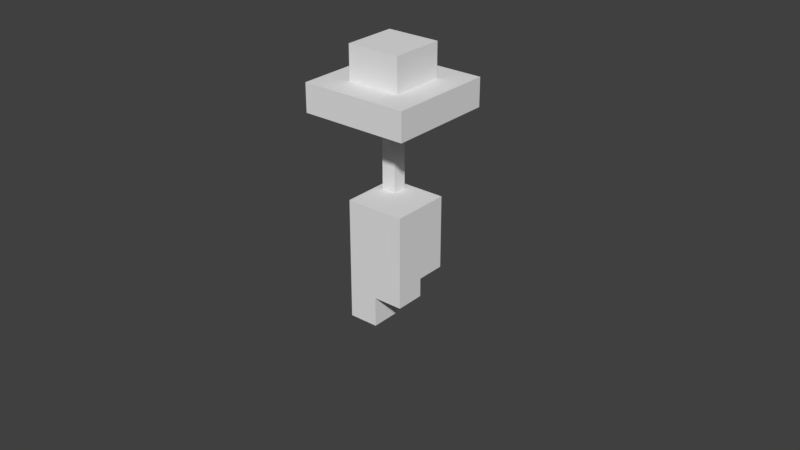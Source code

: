 # Source: misc.blend  (saved by Blender 2.79.0; exported with 4.5.12 LTS)
import bpy
from mathutils import Matrix  # noqa: F401  (used for matrix-valued properties, if any)

bpy.ops.wm.read_factory_settings(use_empty=True)
scene = bpy.context.scene
scene.name = 'Scene'

# ---- collections
col_collection_1 = bpy.data.collections.new('Collection 1'); scene.collection.children.link(col_collection_1)
col_collection_1.hide_render = True
col_collection_1.hide_viewport = True
col_collection_2 = bpy.data.collections.new('Collection 2'); scene.collection.children.link(col_collection_2)

# ---- materials (node trees are filled in below, after node groups)
mat_material = bpy.data.materials.new('Material')
mat_material.alpha_threshold = 0.0
mat_material.use_transparent_shadow = False
mat_material.diffuse_color = (1.0, 1.0, 1.0, 1.0)
mat_material.roughness = 0.5
mat_material.specular_intensity = 0.0
mat_material.line_color = (0.0, 0.0, 0.0, 1.0)
mat_ground = bpy.data.materials.new('ground')
mat_grass = bpy.data.materials.new('grass')
mat_leafs = bpy.data.materials.new('leafs')
mat_wood = bpy.data.materials.new('wood')

# ---- material node trees

# ---- world
world_world = bpy.data.worlds.new('World'); scene.world = world_world
world_world.color = (0.05088, 0.05088, 0.05088)
world_world.use_sun_shadow = False
world_world.sun_shadow_jitter_overblur = 0.0
world_world.cycles.sampling_method = 'MANUAL'

# ---- meshes
me_cloud = bpy.data.meshes.new('cloud')
me_cloud.from_pydata([(1.0, 1.0, -1.0), (1.0, -1.0, -1.0), (-1.0, -1.0, -1.0), (-1.0, 1.0, -1.0), (1.0, 1.0, 1.0), (1.0, -1.0, 1.0), (-1.0, -1.0, 1.0), (-1.0, 1.0, 1.0), (3.266, 1.0, -1.0), (3.266, -1.0, -1.0), (3.266, 1.0, 1.0), (3.266, -1.0, 1.0), (-3.568, -1.0, -1.0), (-3.568, 1.0, -1.0), (-3.568, -1.0, 1.0), (-3.568, 1.0, 1.0), (1.0, 0.3333, -1.0), (1.0, -0.3333, -1.0), (-1.0, -0.3333, -1.0), (-1.0, 0.3333, -1.0), (1.0, 0.3333, 1.0), (1.0, -0.3333, 1.0), (-1.0, -0.3333, 1.0), (-1.0, 0.3333, 1.0), (3.266, 0.3333, -1.0), (3.266, -0.3333, -1.0), (3.266, 0.3333, 1.0), (3.266, -0.3333, 1.0), (-3.568, -0.3333, -1.0), (-3.568, 0.3333, -1.0), (-3.568, -0.3333, 1.0), (-3.568, 0.3333, 1.0), (1.0, 0.3333, 1.683), (1.0, -0.3333, 1.683), (-1.0, -0.3333, 1.683), (-1.0, 0.3333, 1.683), (-3.568, -0.3333, 1.683), (-3.568, 0.3333, 1.683), (1.0, 0.3333, 2.836), (1.0, -0.3333, 2.836), (-1.0, -0.3333, 2.836), (-1.0, 0.3333, 2.836), (1.0, -0.3333, -1.581), (1.0, -1.0, -1.581), (3.266, -0.3333, -1.581), (3.266, -1.0, -1.581), (-3.568, -1.0, -1.581), (-1.0, -1.0, -1.581), (1.0, 0.3333, -1.581), (-1.0, -0.3333, -1.581), (-1.0, 0.3333, -1.581), (-3.568, -0.3333, -1.581), (-3.568, 0.3333, -1.581), (1.0, 0.3333, -2.08), (1.0, -0.3333, -2.08), (-1.0, -0.3333, -2.08), (-1.0, 0.3333, -2.08), (-3.568, -0.3333, -2.08), (-3.568, 0.3333, -2.08), (1.0, 0.3333, -2.981), (1.0, -0.3333, -2.981), (-1.0, -0.3333, -2.981), (-1.0, 0.3333, -2.981), (-4.534, -0.3333, -1.0), (-4.534, 0.3333, -1.0), (-4.534, -0.3333, 1.0), (-4.534, 0.3333, 1.0), (4.534, 0.3333, -1.0), (4.534, -0.3333, -1.0), (4.534, 0.3333, 1.0), (4.534, -0.3333, 1.0)], [], [(17, 1, 2, 18), (21, 22, 6, 5), (21, 5, 11, 27), (1, 5, 6, 2), (2, 6, 14, 12), (4, 0, 3, 7), (25, 27, 11, 9), (5, 1, 9, 11), (0, 4, 10, 8), (16, 0, 8, 24), (29, 31, 15, 13), (23, 7, 15, 31), (7, 3, 13, 15), (25, 9, 45, 44), (3, 19, 29, 13), (2, 12, 46, 47), (6, 22, 30, 14), (30, 22, 34, 36), (12, 14, 30, 28), (29, 28, 63, 64), (17, 18, 49, 42), (17, 16, 24, 25), (8, 10, 26, 24), (24, 26, 69, 67), (4, 20, 26, 10), (20, 21, 27, 26), (4, 7, 23, 20), (22, 21, 33, 34), (0, 16, 19, 3), (9, 1, 43, 45), (34, 35, 37, 36), (35, 34, 40, 41), (21, 20, 32, 33), (23, 31, 37, 35), (20, 23, 35, 32), (31, 30, 36, 37), (38, 41, 40, 39), (34, 33, 39, 40), (33, 32, 38, 39), (32, 35, 41, 38), (49, 47, 46, 51), (49, 51, 57, 55), (43, 42, 44, 45), (50, 48, 53, 56), (16, 17, 42, 48), (17, 25, 44, 42), (12, 28, 51, 46), (18, 2, 47, 49), (29, 19, 50, 52), (1, 17, 42, 43), (19, 16, 48, 50), (28, 29, 52, 51), (56, 55, 57, 58), (53, 54, 60, 59), (51, 52, 58, 57), (48, 42, 54, 53), (42, 49, 55, 54), (52, 50, 56, 58), (59, 60, 61, 62), (56, 53, 59, 62), (55, 56, 62, 61), (54, 55, 61, 60), (63, 65, 66, 64), (28, 30, 65, 63), (31, 29, 64, 66), (30, 31, 66, 65), (67, 69, 70, 68), (26, 27, 70, 69), (25, 24, 67, 68), (27, 25, 68, 70)])
me_cloud.materials.append(mat_material)
me_cloud.use_remesh_preserve_volume = False
me_cloud.use_remesh_preserve_attributes = False
me_cloud.use_mirror_vertex_groups = False
me_cloud.update()
me_ilot = bpy.data.meshes.new('ilot')
me_ilot.from_pydata([(-0.5189, -0.5189, -0.5189), (-0.5189, -0.5189, 0.5189), (-0.5189, 0.5189, -0.5189), (-0.5189, 0.5189, 0.5189), (0.5189, -0.5189, -0.5189), (0.5189, -0.5189, 0.5189), (0.5189, 0.5189, -0.5189), (0.5189, 0.5189, 0.5189), (0.0, 0.5189, -0.5189), (0.0, 0.5189, 0.5189), (0.0, -0.5189, -0.5189), (0.0, -0.5189, 0.5189), (-0.5189, 0.0, -0.5189), (-0.5189, 0.0, 0.5189), (0.5189, 0.0, -0.5189), (0.5189, 0.0, 0.5189), (0.0, 0.0, 0.5189), (0.0, 0.0, -0.5189), (-0.5189, 0.0, -0.7647), (-0.5189, -0.5189, -0.7647), (0.5189, 0.0, -0.7647), (0.5189, 0.5189, -0.7647), (0.0, -0.5189, -0.7647), (0.5189, -0.5189, -0.7647), (0.0, 0.5189, -0.7647), (0.0, 0.0, -0.7647), (-0.5189, 0.0, -1.089), (-0.5189, -0.5189, -1.089), (0.0, -0.5189, -1.089), (0.5189, -0.5189, -1.089), (0.0, 0.0, -1.089), (0.5189, 0.0, -1.089), (-0.5189, 0.0, -1.618), (-0.5189, -0.5189, -1.618), (0.0, -0.5189, -1.618), (0.0, 0.0, -1.618), (-0.3854, 0.1335, 0.4107), (-0.3854, 0.1335, 1.876), (-0.3854, 0.3854, 0.4107), (-0.3854, 0.3854, 1.876), (-0.1335, 0.1335, 0.4107), (-0.1335, 0.1335, 1.876), (-0.1335, 0.3854, 0.4107), (-0.1335, 0.3854, 1.876), (-1.217, -0.6976, 1.876), (-1.217, 1.217, 1.876), (0.6976, -0.6976, 1.876), (0.6976, 1.217, 1.876), (-1.217, -0.6976, 2.376), (-1.217, 1.217, 2.376), (0.6976, 1.217, 2.376), (0.6976, -0.6976, 2.376), (-0.738, -0.2191, 2.376), (-0.738, 0.738, 2.376), (0.2191, 0.738, 2.376), (0.2191, -0.2191, 2.376), (-0.738, -0.2191, 2.976), (-0.738, 0.738, 2.976), (0.2191, 0.738, 2.976), (0.2191, -0.2191, 2.976)], [], [(12, 13, 3, 2), (8, 9, 7, 6), (14, 15, 5, 4), (10, 11, 1, 0), (8, 6, 21, 24), (16, 13, 1, 11), (15, 16, 11, 5), (10, 0, 19, 22), (4, 5, 11, 10), (2, 3, 9, 8), (2, 8, 17, 12), (7, 9, 16, 15), (9, 3, 13, 16), (17, 8, 24, 25), (6, 7, 15, 14), (0, 1, 13, 12), (23, 22, 28, 29), (22, 19, 27, 28), (24, 21, 20, 25), (4, 10, 22, 23), (12, 17, 25, 18), (14, 4, 23, 20), (0, 12, 18, 19), (6, 14, 20, 21), (30, 31, 29, 28), (28, 27, 33, 34), (19, 18, 26, 27), (25, 20, 31, 30), (18, 25, 30, 26), (20, 23, 29, 31), (32, 35, 34, 33), (27, 26, 32, 33), (26, 30, 35, 32), (30, 28, 34, 35), (36, 37, 39, 38), (38, 39, 43, 42), (42, 43, 41, 40), (40, 41, 37, 36), (47, 46, 44, 45), (48, 51, 55, 52), (44, 46, 51, 48), (47, 45, 49, 50), (46, 47, 50, 51), (45, 44, 48, 49), (55, 54, 58, 59), (50, 49, 53, 54), (51, 50, 54, 55), (49, 48, 52, 53), (58, 57, 56, 59), (53, 52, 56, 57), (52, 55, 59, 56), (54, 53, 57, 58)])
me_ilot.polygons.foreach_set('material_index', [0, 0, 0, 0, 0, 1, 1, 0, 0, 0, 0, 1, 1, 0, 0, 0, 0, 0, 0, 0, 0, 0, 0, 0, 0, 0, 0, 0, 0, 0, 0, 0, 0, 0, 3, 3, 3, 3, 2, 2, 2, 2, 2, 2, 2, 2, 2, 2, 2, 2, 2, 2])
_uv = me_ilot.uv_layers.new(name='UVMap')
_uv.uv.foreach_set('vector', [0.5087, 0.5282, 0.3355, 0.9686, 9.884e-05, 0.6618, 0.4671, 0.5228, 0.4632, 0.4835, 0.02527, 0.2895, 0.3091, 9.89e-05, 0.4737, 0.4465, 0.5109, 0.4364, 0.7064, 9.884e-05, 0.9984, 0.2821, 0.5508, 0.4491, 0.5656, 0.4854, 0.9999, 0.6913, 0.7058, 0.9772, 0.5503, 0.5199, 0.4632, 0.4835, 0.4737, 0.4465, 0.4854, 0.4577, 0.4787, 0.4752, 0.0, 0.0, 0.0, 0.0, 0.0, 0.0, 0.0, 0.0, 0.0, 0.0, 0.0, 0.0, 0.0, 0.0, 0.0, 0.0, 0.5656, 0.4854, 0.5503, 0.5199, 0.5402, 0.5067, 0.5493, 0.485, 0.5508, 0.4491, 0.9984, 0.2821, 0.9999, 0.6913, 0.5656, 0.4854, 0.4671, 0.5228, 9.884e-05, 0.6618, 0.02527, 0.2895, 0.4632, 0.4835, 0.4671, 0.5228, 0.4632, 0.4835, 0.4958, 0.4954, 0.5087, 0.5282, 0.0, 0.0, 0.0, 0.0, 0.0, 0.0, 0.0, 0.0, 0.0, 0.0, 0.0, 0.0, 0.0, 0.0, 0.0, 0.0, 0.4958, 0.4954, 0.4632, 0.4835, 0.4787, 0.4752, 0.5033, 0.4863, 0.4737, 0.4465, 0.3091, 9.89e-05, 0.7064, 9.884e-05, 0.5109, 0.4364, 0.5503, 0.5199, 0.7058, 0.9772, 0.3355, 0.9686, 0.5087, 0.5282, 0.5401, 0.4609, 0.5493, 0.485, 0.535, 0.4845, 0.5328, 0.4717, 0.5493, 0.485, 0.5402, 0.5067, 0.5325, 0.4968, 0.535, 0.4845, 0.4787, 0.4752, 0.4854, 0.4577, 0.5097, 0.4557, 0.5033, 0.4863, 0.5508, 0.4491, 0.5656, 0.4854, 0.5493, 0.485, 0.5401, 0.4609, 0.5087, 0.5282, 0.4958, 0.4954, 0.5033, 0.4863, 0.5183, 0.5087, 0.5109, 0.4364, 0.5508, 0.4491, 0.5401, 0.4609, 0.5097, 0.4557, 0.5503, 0.5199, 0.5087, 0.5282, 0.5183, 0.5087, 0.5402, 0.5067, 0.4737, 0.4465, 0.5109, 0.4364, 0.5097, 0.4557, 0.4854, 0.4577, 0.5182, 0.4848, 0.5213, 0.4706, 0.5328, 0.4717, 0.535, 0.4845, 0.535, 0.4845, 0.5325, 0.4968, 0.5271, 0.4903, 0.5271, 0.491, 0.5402, 0.5067, 0.5183, 0.5087, 0.523, 0.4975, 0.5325, 0.4968, 0.5033, 0.4863, 0.5097, 0.4557, 0.5213, 0.4706, 0.5182, 0.4848, 0.5183, 0.5087, 0.5033, 0.4863, 0.5182, 0.4848, 0.523, 0.4975, 0.5097, 0.4557, 0.5401, 0.4609, 0.5328, 0.4717, 0.5213, 0.4706, 0.5273, 0.4913, 0.5271, 0.4915, 0.5271, 0.491, 0.5271, 0.4903, 0.5325, 0.4968, 0.523, 0.4975, 0.5273, 0.4913, 0.5271, 0.4903, 0.523, 0.4975, 0.5182, 0.4848, 0.5271, 0.4915, 0.5273, 0.4913, 0.5182, 0.4848, 0.535, 0.4845, 0.5271, 0.491, 0.5271, 0.4915, 0.0, 0.0, 0.0, 0.0, 0.0, 0.0, 0.0, 0.0, 0.0, 0.0, 0.0, 0.0, 0.0, 0.0, 0.0, 0.0, 0.0, 0.0, 0.0, 0.0, 0.0, 0.0, 0.0, 0.0, 0.0, 0.0, 0.0, 0.0, 0.0, 0.0, 0.0, 0.0, 0.0, 0.0, 0.0, 0.0, 0.0, 0.0, 0.0, 0.0, 0.0, 0.0, 0.0, 0.0, 0.0, 0.0, 0.0, 0.0, 0.0, 0.0, 0.0, 0.0, 0.0, 0.0, 0.0, 0.0, 0.0, 0.0, 0.0, 0.0, 0.0, 0.0, 0.0, 0.0, 0.0, 0.0, 0.0, 0.0, 0.0, 0.0, 0.0, 0.0, 0.0, 0.0, 0.0, 0.0, 0.0, 0.0, 0.0, 0.0, 0.0, 0.0, 0.0, 0.0, 0.0, 0.0, 0.0, 0.0, 0.0, 0.0, 0.0, 0.0, 0.0, 0.0, 0.0, 0.0, 0.0, 0.0, 0.0, 0.0, 0.0, 0.0, 0.0, 0.0, 0.0, 0.0, 0.0, 0.0, 0.0, 0.0, 0.0, 0.0, 0.0, 0.0, 0.0, 0.0, 0.0, 0.0, 0.0, 0.0, 0.0, 0.0, 0.0, 0.0, 0.0, 0.0, 0.0, 0.0, 0.0, 0.0, 0.0, 0.0, 0.0, 0.0, 0.0, 0.0, 0.0, 0.0, 0.0, 0.0, 0.0, 0.0, 0.0, 0.0])
me_ilot.materials.append(mat_ground)
me_ilot.materials.append(mat_grass)
me_ilot.materials.append(mat_leafs)
me_ilot.materials.append(mat_wood)
me_ilot.use_remesh_preserve_volume = False
me_ilot.use_remesh_preserve_attributes = False
me_ilot.use_mirror_vertex_groups = False
me_ilot.update()

# ---- objects
ob_cloud = bpy.data.objects.new('cloud', me_cloud)
ob_island = bpy.data.objects.new('island', me_ilot)

# ---- transforms, parenting, visibility, modifiers, constraints
ob_cloud.location = (0.0, 0.0, 0.0)
ob_cloud.lock_rotations_4d = False
ob_cloud.empty_display_type = 'ARROWS'
ob_cloud.lineart.crease_threshold = 0.0
ob_island.location = (0.0, 0.0, 0.0)
ob_island.lineart.crease_threshold = 0.0

# ---- collection membership
col_collection_1.objects.link(ob_cloud)
col_collection_2.objects.link(ob_island)

# ---- scene / render settings (as saved in the file)
scene.frame_start = 1; scene.frame_end = 250; scene.frame_set(1)
scene.render.engine = 'BLENDER_EEVEE_NEXT'
scene.render.resolution_percentage = 50
scene.render.dither_intensity = 0.0
scene.cycles.use_denoising = False
scene.cycles.samples = 128
scene.cycles.sampling_pattern = 'TABULATED_SOBOL'
scene.cycles.use_adaptive_sampling = False
scene.cycles.use_light_tree = False
scene.cycles.blur_glossy = 0.0
scene.cycles.sample_clamp_indirect = 0.0
scene.view_settings.view_transform = 'Standard'
bpy.context.view_layer.update()

# ---- added for rendering (the .blend has no active camera and no usable light): camera, sun
cam_auto = bpy.data.cameras.new('AutoCamera')
cam_auto.lens = 50.0
cam_auto.sensor_width = 36.0
cam_auto.clip_end = 1000.0
ob_auto_camera = bpy.data.objects.new('AutoCamera', cam_auto)
scene.collection.objects.link(ob_auto_camera)
ob_auto_camera.location = (10.2457, -12.1868, 8.19438)
ob_auto_camera.rotation_euler = (1.09748, -7.21219e-08, 0.694738)
scene.camera = ob_auto_camera
light_auto_sun = bpy.data.lights.new('AutoSun', 'SUN')
light_auto_sun.energy = 3.0
light_auto_sun.angle = 0.0523599
ob_auto_sun = bpy.data.objects.new('AutoSun', light_auto_sun)
scene.collection.objects.link(ob_auto_sun)
ob_auto_sun.rotation_euler = (0.872665, 0.174533, 0.523599)
bpy.context.view_layer.update()
